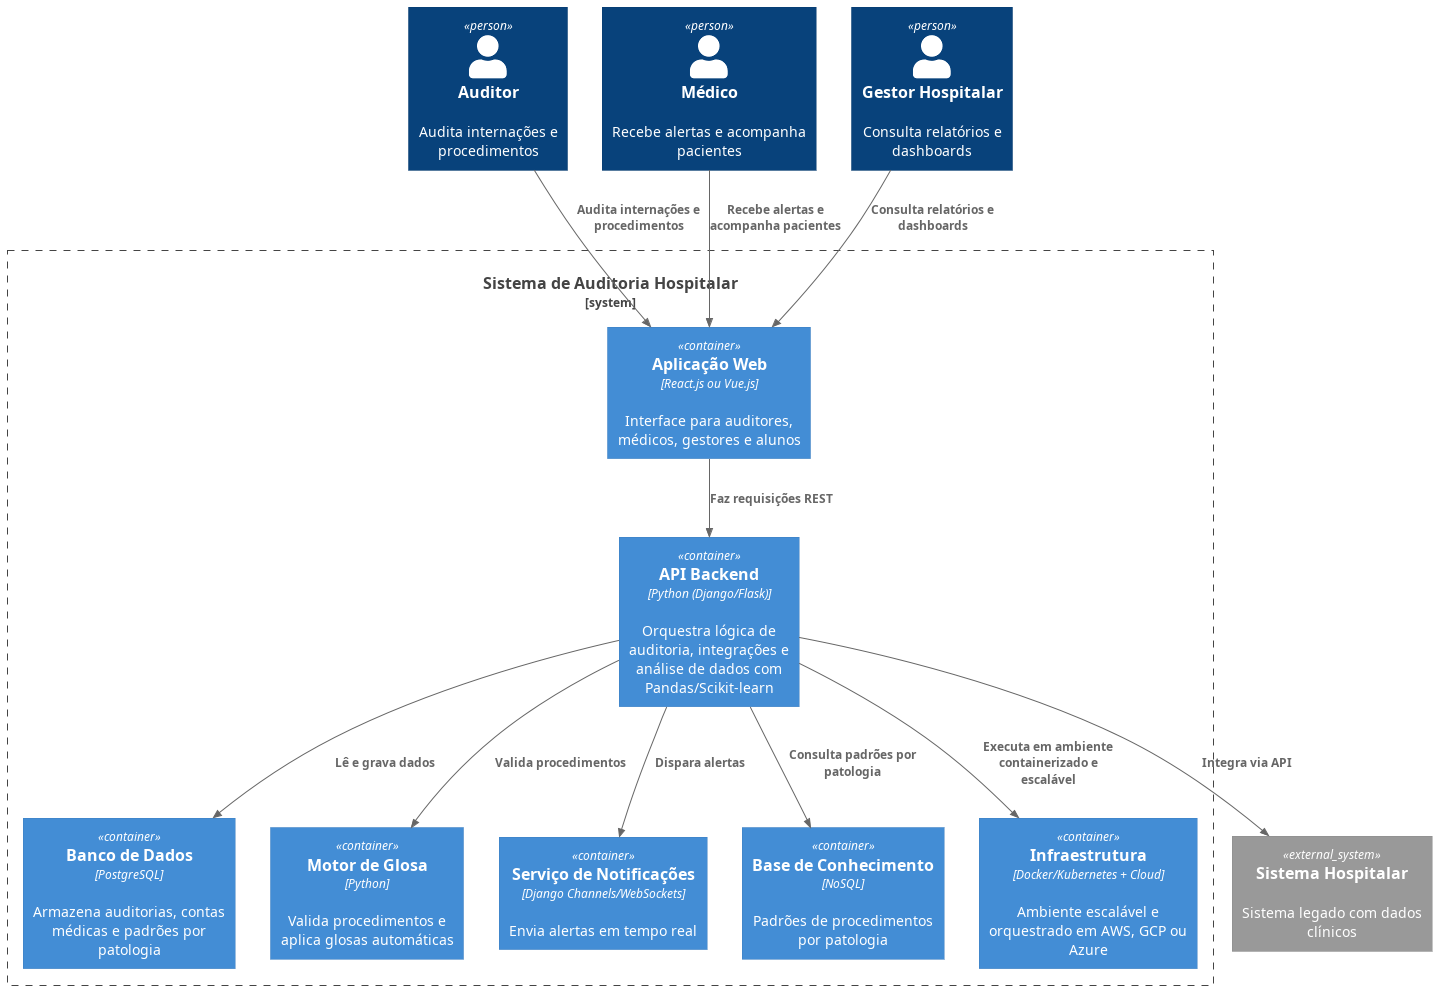

The diagram above was rendered by PlantUML. Its source (embedded in the PNG):
@startuml 2.diagrama_container
!include https://raw.githubusercontent.com/plantuml-stdlib/C4-PlantUML/master/C4_Container.puml

Person(auditor, "Auditor", "Audita internações e procedimentos")
Person(medico, "Médico", "Recebe alertas e acompanha pacientes")
Person(gestor, "Gestor Hospitalar", "Consulta relatórios e dashboards")

System_Boundary(sistema, "Sistema de Auditoria Hospitalar") {
  Container(webApp, "Aplicação Web", "React.js ou Vue.js", "Interface para auditores, médicos, gestores e alunos")
  Container(apiBackend, "API Backend", "Python (Django/Flask)", "Orquestra lógica de auditoria, integrações e análise de dados com Pandas/Scikit-learn")
  Container(db, "Banco de Dados", "PostgreSQL", "Armazena auditorias, contas médicas e padrões por patologia")
  Container(motorGlosa, "Motor de Glosa", "Python", "Valida procedimentos e aplica glosas automáticas")
  Container(servicoNotificacao, "Serviço de Notificações", "Django Channels/WebSockets", "Envia alertas em tempo real")
  Container(baseConhecimento, "Base de Conhecimento", "NoSQL", "Padrões de procedimentos por patologia")
  Container(infraestrutura, "Infraestrutura", "Docker/Kubernetes + Cloud", "Ambiente escalável e orquestrado em AWS, GCP ou Azure")
}

System_Ext(sistemaHospitalar, "Sistema Hospitalar", "Sistema legado com dados clínicos")

Rel(auditor, webApp, "Audita internações e procedimentos")
Rel(medico, webApp, "Recebe alertas e acompanha pacientes")
Rel(gestor, webApp, "Consulta relatórios e dashboards")

Rel(webApp, apiBackend, "Faz requisições REST")
Rel(apiBackend, db, "Lê e grava dados")
Rel(apiBackend, motorGlosa, "Valida procedimentos")
Rel(apiBackend, servicoNotificacao, "Dispara alertas")
Rel(apiBackend, baseConhecimento, "Consulta padrões por patologia")
Rel(apiBackend, sistemaHospitalar, "Integra via API")
Rel(apiBackend, infraestrutura, "Executa em ambiente containerizado e escalável")

@enduml